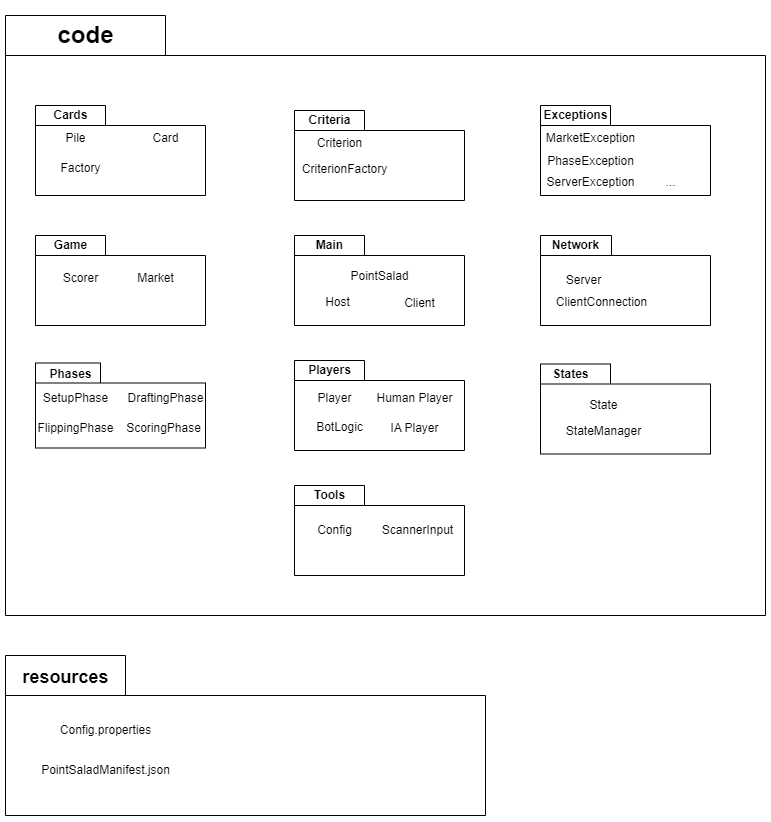

The diagram above was exported from draw.io. Its source (the exported page's mxGraphModel, read from the mxfile embedded in the PNG):
<mxGraphModel dx="1373" dy="699" grid="1" gridSize="10" guides="1" tooltips="1" connect="1" arrows="1" fold="1" page="1" pageScale="1" pageWidth="827" pageHeight="1169" math="0" shadow="0">
  <root>
    <mxCell id="0" />
    <mxCell id="1" parent="0" />
    <mxCell id="P2tQYW_NwC9DAUl9qx_1-8" value="" style="shape=folder;fontStyle=1;spacingTop=10;tabWidth=160;tabHeight=40;tabPosition=left;html=1;whiteSpace=wrap;" parent="1" vertex="1">
      <mxGeometry x="40" y="40" width="760" height="600" as="geometry" />
    </mxCell>
    <mxCell id="bSmHZr5pVBgdG9Q81UQh-1" value="" style="shape=folder;fontStyle=1;spacingTop=10;tabWidth=70;tabHeight=20;tabPosition=left;html=1;whiteSpace=wrap;" parent="1" vertex="1">
      <mxGeometry x="329" y="510" width="170" height="90" as="geometry" />
    </mxCell>
    <mxCell id="fPenf1kh-d95bCijx79R-7" value="" style="shape=folder;fontStyle=1;spacingTop=10;tabWidth=70;tabHeight=20;tabPosition=left;html=1;whiteSpace=wrap;" parent="1" vertex="1">
      <mxGeometry x="575" y="130" width="170" height="90" as="geometry" />
    </mxCell>
    <mxCell id="78uS9UX4g6KJzBRvfuV2-1" value="" style="shape=folder;fontStyle=1;spacingTop=10;tabWidth=70;tabHeight=20;tabPosition=left;html=1;whiteSpace=wrap;" parent="1" vertex="1">
      <mxGeometry x="575" y="388.5" width="170" height="90" as="geometry" />
    </mxCell>
    <mxCell id="4Gkv9QOjaTtv4p6Q7Ph9-1" value="" style="shape=folder;fontStyle=1;spacingTop=10;tabWidth=65;tabHeight=20;tabPosition=left;html=1;whiteSpace=wrap;" parent="1" vertex="1">
      <mxGeometry x="70" y="387.5" width="170" height="85" as="geometry" />
    </mxCell>
    <mxCell id="P2tQYW_NwC9DAUl9qx_1-56" value="" style="shape=folder;fontStyle=1;spacingTop=10;tabWidth=70;tabHeight=20;tabPosition=left;html=1;whiteSpace=wrap;" parent="1" vertex="1">
      <mxGeometry x="329" y="260" width="170" height="90" as="geometry" />
    </mxCell>
    <mxCell id="P2tQYW_NwC9DAUl9qx_1-54" value="" style="shape=folder;fontStyle=1;spacingTop=10;tabWidth=70;tabHeight=20;tabPosition=left;html=1;whiteSpace=wrap;" parent="1" vertex="1">
      <mxGeometry x="329" y="385" width="170" height="90" as="geometry" />
    </mxCell>
    <mxCell id="P2tQYW_NwC9DAUl9qx_1-55" value="Players" style="text;align=center;fontStyle=1;verticalAlign=middle;spacingLeft=3;spacingRight=3;strokeColor=none;rotatable=0;points=[[0,0.5],[1,0.5]];portConstraint=eastwest;html=1;" parent="1" vertex="1">
      <mxGeometry x="329" y="385" width="70" height="20" as="geometry" />
    </mxCell>
    <mxCell id="P2tQYW_NwC9DAUl9qx_1-10" value="" style="shape=folder;fontStyle=1;spacingTop=10;tabWidth=120;tabHeight=40;tabPosition=left;html=1;whiteSpace=wrap;" parent="1" vertex="1">
      <mxGeometry x="40" y="680" width="480" height="160" as="geometry" />
    </mxCell>
    <mxCell id="P2tQYW_NwC9DAUl9qx_1-11" value="&lt;h1&gt;code&lt;/h1&gt;" style="text;align=center;fontStyle=1;verticalAlign=middle;spacingLeft=3;spacingRight=3;strokeColor=none;rotatable=0;points=[[0,0.5],[1,0.5]];portConstraint=eastwest;html=1;" parent="1" vertex="1">
      <mxGeometry x="40" y="40" width="160" height="40" as="geometry" />
    </mxCell>
    <mxCell id="P2tQYW_NwC9DAUl9qx_1-12" value="&lt;h1&gt;&lt;font style=&quot;font-size: 18px;&quot;&gt;resources&lt;/font&gt;&lt;/h1&gt;" style="text;align=center;fontStyle=1;verticalAlign=middle;spacingLeft=3;spacingRight=3;strokeColor=none;rotatable=0;points=[[0,0.5],[1,0.5]];portConstraint=eastwest;html=1;" parent="1" vertex="1">
      <mxGeometry x="40" y="680" width="120" height="40" as="geometry" />
    </mxCell>
    <mxCell id="P2tQYW_NwC9DAUl9qx_1-13" value="" style="shape=folder;fontStyle=1;spacingTop=10;tabWidth=70;tabHeight=20;tabPosition=left;html=1;whiteSpace=wrap;" parent="1" vertex="1">
      <mxGeometry x="70" y="130" width="170" height="90" as="geometry" />
    </mxCell>
    <mxCell id="P2tQYW_NwC9DAUl9qx_1-14" value="" style="shape=folder;fontStyle=1;spacingTop=10;tabWidth=70;tabHeight=20;tabPosition=left;html=1;whiteSpace=wrap;" parent="1" vertex="1">
      <mxGeometry x="70" y="260" width="170" height="90" as="geometry" />
    </mxCell>
    <mxCell id="P2tQYW_NwC9DAUl9qx_1-16" value="" style="shape=folder;fontStyle=1;spacingTop=10;tabWidth=71;tabHeight=20;tabPosition=left;html=1;whiteSpace=wrap;" parent="1" vertex="1">
      <mxGeometry x="575" y="260" width="170" height="90" as="geometry" />
    </mxCell>
    <mxCell id="P2tQYW_NwC9DAUl9qx_1-17" value="Server" style="text;align=center;fontStyle=0;verticalAlign=middle;spacingLeft=3;spacingRight=3;strokeColor=none;rotatable=0;points=[[0,0.5],[1,0.5]];portConstraint=eastwest;html=1;" parent="1" vertex="1">
      <mxGeometry x="578" y="292" width="80" height="26" as="geometry" />
    </mxCell>
    <mxCell id="P2tQYW_NwC9DAUl9qx_1-18" value="Player" style="text;align=center;fontStyle=0;verticalAlign=middle;spacingLeft=3;spacingRight=3;strokeColor=none;rotatable=0;points=[[0,0.5],[1,0.5]];portConstraint=eastwest;html=1;" parent="1" vertex="1">
      <mxGeometry x="329" y="410" width="80" height="26" as="geometry" />
    </mxCell>
    <mxCell id="P2tQYW_NwC9DAUl9qx_1-19" value="IA Player" style="text;align=center;fontStyle=0;verticalAlign=middle;spacingLeft=3;spacingRight=3;strokeColor=none;rotatable=0;points=[[0,0.5],[1,0.5]];portConstraint=eastwest;html=1;" parent="1" vertex="1">
      <mxGeometry x="409" y="440" width="80" height="26" as="geometry" />
    </mxCell>
    <mxCell id="P2tQYW_NwC9DAUl9qx_1-20" value="Human Player" style="text;align=center;fontStyle=0;verticalAlign=middle;spacingLeft=3;spacingRight=3;strokeColor=none;rotatable=0;points=[[0,0.5],[1,0.5]];portConstraint=eastwest;html=1;" parent="1" vertex="1">
      <mxGeometry x="409" y="410" width="80" height="26" as="geometry" />
    </mxCell>
    <mxCell id="P2tQYW_NwC9DAUl9qx_1-22" value="Market" style="text;align=center;fontStyle=0;verticalAlign=middle;spacingLeft=3;spacingRight=3;strokeColor=none;rotatable=0;points=[[0,0.5],[1,0.5]];portConstraint=eastwest;html=1;" parent="1" vertex="1">
      <mxGeometry x="150" y="290" width="80" height="26" as="geometry" />
    </mxCell>
    <mxCell id="P2tQYW_NwC9DAUl9qx_1-24" value="Scorer" style="text;align=center;fontStyle=0;verticalAlign=middle;spacingLeft=3;spacingRight=3;strokeColor=none;rotatable=0;points=[[0,0.5],[1,0.5]];portConstraint=eastwest;html=1;" parent="1" vertex="1">
      <mxGeometry x="75" y="290" width="80" height="26" as="geometry" />
    </mxCell>
    <mxCell id="P2tQYW_NwC9DAUl9qx_1-26" value="Pile" style="text;align=center;fontStyle=0;verticalAlign=middle;spacingLeft=3;spacingRight=3;strokeColor=none;rotatable=0;points=[[0,0.5],[1,0.5]];portConstraint=eastwest;html=1;" parent="1" vertex="1">
      <mxGeometry x="70" y="150" width="80" height="26" as="geometry" />
    </mxCell>
    <mxCell id="P2tQYW_NwC9DAUl9qx_1-27" value="Card" style="text;align=center;fontStyle=0;verticalAlign=middle;spacingLeft=3;spacingRight=3;strokeColor=none;rotatable=0;points=[[0,0.5],[1,0.5]];portConstraint=eastwest;html=1;" parent="1" vertex="1">
      <mxGeometry x="160" y="150" width="80" height="26" as="geometry" />
    </mxCell>
    <mxCell id="P2tQYW_NwC9DAUl9qx_1-32" value="DraftingPhase" style="text;align=center;fontStyle=0;verticalAlign=middle;spacingLeft=3;spacingRight=3;strokeColor=none;rotatable=0;points=[[0,0.5],[1,0.5]];portConstraint=eastwest;html=1;" parent="1" vertex="1">
      <mxGeometry x="160" y="410.5" width="80" height="26" as="geometry" />
    </mxCell>
    <mxCell id="P2tQYW_NwC9DAUl9qx_1-33" value="ScoringPhase" style="text;align=center;fontStyle=0;verticalAlign=middle;spacingLeft=3;spacingRight=3;strokeColor=none;rotatable=0;points=[[0,0.5],[1,0.5]];portConstraint=eastwest;html=1;" parent="1" vertex="1">
      <mxGeometry x="157.5" y="440.5" width="80" height="26" as="geometry" />
    </mxCell>
    <mxCell id="P2tQYW_NwC9DAUl9qx_1-34" value="SetupPhase" style="text;align=center;fontStyle=0;verticalAlign=middle;spacingLeft=3;spacingRight=3;strokeColor=none;rotatable=0;points=[[0,0.5],[1,0.5]];portConstraint=eastwest;html=1;" parent="1" vertex="1">
      <mxGeometry x="70" y="410.5" width="80" height="26" as="geometry" />
    </mxCell>
    <mxCell id="P2tQYW_NwC9DAUl9qx_1-35" value="Factory" style="text;align=center;fontStyle=0;verticalAlign=middle;spacingLeft=3;spacingRight=3;strokeColor=none;rotatable=0;points=[[0,0.5],[1,0.5]];portConstraint=eastwest;html=1;" parent="1" vertex="1">
      <mxGeometry x="75" y="180" width="80" height="26" as="geometry" />
    </mxCell>
    <mxCell id="P2tQYW_NwC9DAUl9qx_1-39" value="FlippingPhase" style="text;align=center;fontStyle=0;verticalAlign=middle;spacingLeft=3;spacingRight=3;strokeColor=none;rotatable=0;points=[[0,0.5],[1,0.5]];portConstraint=eastwest;html=1;" parent="1" vertex="1">
      <mxGeometry x="70" y="440.5" width="80" height="26" as="geometry" />
    </mxCell>
    <mxCell id="P2tQYW_NwC9DAUl9qx_1-40" value="State" style="text;align=center;fontStyle=0;verticalAlign=middle;spacingLeft=3;spacingRight=3;strokeColor=none;rotatable=0;points=[[0,0.5],[1,0.5]];portConstraint=eastwest;html=1;" parent="1" vertex="1">
      <mxGeometry x="597.5" y="416.5" width="80" height="26" as="geometry" />
    </mxCell>
    <mxCell id="P2tQYW_NwC9DAUl9qx_1-42" value="ClientConnection" style="text;align=center;fontStyle=0;verticalAlign=middle;spacingLeft=3;spacingRight=3;strokeColor=none;rotatable=0;points=[[0,0.5],[1,0.5]];portConstraint=eastwest;html=1;" parent="1" vertex="1">
      <mxGeometry x="596" y="314" width="80" height="26" as="geometry" />
    </mxCell>
    <mxCell id="P2tQYW_NwC9DAUl9qx_1-47" value="Cards" style="text;align=center;fontStyle=1;verticalAlign=middle;spacingLeft=3;spacingRight=3;strokeColor=none;rotatable=0;points=[[0,0.5],[1,0.5]];portConstraint=eastwest;html=1;" parent="1" vertex="1">
      <mxGeometry x="70" y="130" width="70" height="20" as="geometry" />
    </mxCell>
    <mxCell id="P2tQYW_NwC9DAUl9qx_1-48" value="Network" style="text;align=center;fontStyle=1;verticalAlign=middle;spacingLeft=3;spacingRight=3;strokeColor=none;rotatable=0;points=[[0,0.5],[1,0.5]];portConstraint=eastwest;html=1;" parent="1" vertex="1">
      <mxGeometry x="575" y="260" width="70" height="20" as="geometry" />
    </mxCell>
    <mxCell id="P2tQYW_NwC9DAUl9qx_1-50" value="Game" style="text;align=center;fontStyle=1;verticalAlign=middle;spacingLeft=3;spacingRight=3;strokeColor=none;rotatable=0;points=[[0,0.5],[1,0.5]];portConstraint=eastwest;html=1;" parent="1" vertex="1">
      <mxGeometry x="70" y="260" width="70" height="20" as="geometry" />
    </mxCell>
    <mxCell id="P2tQYW_NwC9DAUl9qx_1-52" value="States" style="text;align=center;fontStyle=1;verticalAlign=middle;spacingLeft=3;spacingRight=3;strokeColor=none;rotatable=0;points=[[0,0.5],[1,0.5]];portConstraint=eastwest;html=1;" parent="1" vertex="1">
      <mxGeometry x="575" y="388.5" width="60" height="20" as="geometry" />
    </mxCell>
    <mxCell id="P2tQYW_NwC9DAUl9qx_1-37" value="PointSalad" style="text;align=center;fontStyle=0;verticalAlign=middle;spacingLeft=3;spacingRight=3;strokeColor=none;rotatable=0;points=[[0,0.5],[1,0.5]];portConstraint=eastwest;html=1;" parent="1" vertex="1">
      <mxGeometry x="374" y="288" width="80" height="26" as="geometry" />
    </mxCell>
    <mxCell id="P2tQYW_NwC9DAUl9qx_1-57" value="Main" style="text;align=center;fontStyle=1;verticalAlign=middle;spacingLeft=3;spacingRight=3;strokeColor=none;rotatable=0;points=[[0,0.5],[1,0.5]];portConstraint=eastwest;html=1;" parent="1" vertex="1">
      <mxGeometry x="329" y="260" width="70" height="20" as="geometry" />
    </mxCell>
    <mxCell id="BUxWER_w8dCbrZPBdpY1-1" value="Config" style="text;align=center;fontStyle=0;verticalAlign=middle;spacingLeft=3;spacingRight=3;strokeColor=none;rotatable=0;points=[[0,0.5],[1,0.5]];portConstraint=eastwest;html=1;" parent="1" vertex="1">
      <mxGeometry x="329" y="542" width="80" height="26" as="geometry" />
    </mxCell>
    <mxCell id="4Gkv9QOjaTtv4p6Q7Ph9-2" value="Phases" style="text;align=center;fontStyle=1;verticalAlign=middle;spacingLeft=3;spacingRight=3;strokeColor=none;rotatable=0;points=[[0,0.5],[1,0.5]];portConstraint=eastwest;html=1;" parent="1" vertex="1">
      <mxGeometry x="70" y="388.5" width="70" height="20" as="geometry" />
    </mxCell>
    <mxCell id="4Gkv9QOjaTtv4p6Q7Ph9-3" value="StateManager" style="text;align=center;fontStyle=0;verticalAlign=middle;spacingLeft=3;spacingRight=3;strokeColor=none;rotatable=0;points=[[0,0.5],[1,0.5]];portConstraint=eastwest;html=1;" parent="1" vertex="1">
      <mxGeometry x="597.5" y="442.5" width="80" height="26" as="geometry" />
    </mxCell>
    <mxCell id="xyzmI4ynUXNVN0GBXH0x-2" value="ServerException" style="text;align=center;fontStyle=0;verticalAlign=middle;spacingLeft=3;spacingRight=3;strokeColor=none;rotatable=0;points=[[0,0.5],[1,0.5]];portConstraint=eastwest;html=1;" parent="1" vertex="1">
      <mxGeometry x="585" y="194" width="80" height="26" as="geometry" />
    </mxCell>
    <mxCell id="xyzmI4ynUXNVN0GBXH0x-3" value="MarketException" style="text;align=center;fontStyle=0;verticalAlign=middle;spacingLeft=3;spacingRight=3;strokeColor=none;rotatable=0;points=[[0,0.5],[1,0.5]];portConstraint=eastwest;html=1;" parent="1" vertex="1">
      <mxGeometry x="585" y="150" width="80" height="26" as="geometry" />
    </mxCell>
    <mxCell id="xyzmI4ynUXNVN0GBXH0x-4" value="..." style="text;align=center;fontStyle=0;verticalAlign=middle;spacingLeft=3;spacingRight=3;strokeColor=none;rotatable=0;points=[[0,0.5],[1,0.5]];portConstraint=eastwest;html=1;" parent="1" vertex="1">
      <mxGeometry x="665" y="194" width="80" height="26" as="geometry" />
    </mxCell>
    <mxCell id="uzBz49K_iGauguJUdhmG-2" value="PhaseException" style="text;align=center;fontStyle=0;verticalAlign=middle;spacingLeft=3;spacingRight=3;strokeColor=none;rotatable=0;points=[[0,0.5],[1,0.5]];portConstraint=eastwest;html=1;" parent="1" vertex="1">
      <mxGeometry x="585" y="173" width="80" height="26" as="geometry" />
    </mxCell>
    <mxCell id="fPenf1kh-d95bCijx79R-1" value="" style="shape=folder;fontStyle=1;spacingTop=10;tabWidth=70;tabHeight=20;tabPosition=left;html=1;whiteSpace=wrap;" parent="1" vertex="1">
      <mxGeometry x="329" y="135" width="170" height="90" as="geometry" />
    </mxCell>
    <mxCell id="fPenf1kh-d95bCijx79R-2" value="Criterion" style="text;align=center;fontStyle=0;verticalAlign=middle;spacingLeft=3;spacingRight=3;strokeColor=none;rotatable=0;points=[[0,0.5],[1,0.5]];portConstraint=eastwest;html=1;" parent="1" vertex="1">
      <mxGeometry x="334" y="155" width="80" height="26" as="geometry" />
    </mxCell>
    <mxCell id="fPenf1kh-d95bCijx79R-4" value="CriterionFactory" style="text;align=center;fontStyle=0;verticalAlign=middle;spacingLeft=3;spacingRight=3;strokeColor=none;rotatable=0;points=[[0,0.5],[1,0.5]];portConstraint=eastwest;html=1;" parent="1" vertex="1">
      <mxGeometry x="339" y="181" width="80" height="26" as="geometry" />
    </mxCell>
    <mxCell id="fPenf1kh-d95bCijx79R-5" value="Criteria" style="text;align=center;fontStyle=1;verticalAlign=middle;spacingLeft=3;spacingRight=3;strokeColor=none;rotatable=0;points=[[0,0.5],[1,0.5]];portConstraint=eastwest;html=1;" parent="1" vertex="1">
      <mxGeometry x="329" y="135" width="70" height="20" as="geometry" />
    </mxCell>
    <mxCell id="fPenf1kh-d95bCijx79R-8" value="Exceptions" style="text;align=center;fontStyle=1;verticalAlign=middle;spacingLeft=3;spacingRight=3;strokeColor=none;rotatable=0;points=[[0,0.5],[1,0.5]];portConstraint=eastwest;html=1;" parent="1" vertex="1">
      <mxGeometry x="575" y="130" width="70" height="20" as="geometry" />
    </mxCell>
    <mxCell id="fPenf1kh-d95bCijx79R-9" value="BotLogic" style="text;align=center;fontStyle=0;verticalAlign=middle;spacingLeft=3;spacingRight=3;strokeColor=none;rotatable=0;points=[[0,0.5],[1,0.5]];portConstraint=eastwest;html=1;" parent="1" vertex="1">
      <mxGeometry x="334" y="439" width="80" height="26" as="geometry" />
    </mxCell>
    <mxCell id="fPenf1kh-d95bCijx79R-10" value="Config.properties" style="text;align=center;fontStyle=0;verticalAlign=middle;spacingLeft=3;spacingRight=3;strokeColor=none;rotatable=0;points=[[0,0.5],[1,0.5]];portConstraint=eastwest;html=1;" parent="1" vertex="1">
      <mxGeometry x="60" y="740" width="160" height="30" as="geometry" />
    </mxCell>
    <mxCell id="fPenf1kh-d95bCijx79R-11" value="PointSaladManifest.json" style="text;align=center;fontStyle=0;verticalAlign=middle;spacingLeft=3;spacingRight=3;strokeColor=none;rotatable=0;points=[[0,0.5],[1,0.5]];portConstraint=eastwest;html=1;" parent="1" vertex="1">
      <mxGeometry x="60" y="780" width="160" height="30" as="geometry" />
    </mxCell>
    <mxCell id="TeSbcAqWuGerK0WrPY6i-1" value="Host" style="text;align=center;fontStyle=0;verticalAlign=middle;spacingLeft=3;spacingRight=3;strokeColor=none;rotatable=0;points=[[0,0.5],[1,0.5]];portConstraint=eastwest;html=1;" parent="1" vertex="1">
      <mxGeometry x="332" y="314" width="80" height="26" as="geometry" />
    </mxCell>
    <mxCell id="TeSbcAqWuGerK0WrPY6i-2" value="Client" style="text;align=center;fontStyle=0;verticalAlign=middle;spacingLeft=3;spacingRight=3;strokeColor=none;rotatable=0;points=[[0,0.5],[1,0.5]];portConstraint=eastwest;html=1;" parent="1" vertex="1">
      <mxGeometry x="414" y="315" width="80" height="26" as="geometry" />
    </mxCell>
    <mxCell id="bSmHZr5pVBgdG9Q81UQh-2" value="Tools" style="text;align=center;fontStyle=1;verticalAlign=middle;spacingLeft=3;spacingRight=3;strokeColor=none;rotatable=0;points=[[0,0.5],[1,0.5]];portConstraint=eastwest;html=1;" parent="1" vertex="1">
      <mxGeometry x="329" y="510" width="70" height="20" as="geometry" />
    </mxCell>
    <mxCell id="bSmHZr5pVBgdG9Q81UQh-3" value="ScannerInput" style="text;align=center;fontStyle=0;verticalAlign=middle;spacingLeft=3;spacingRight=3;strokeColor=none;rotatable=0;points=[[0,0.5],[1,0.5]];portConstraint=eastwest;html=1;" parent="1" vertex="1">
      <mxGeometry x="412" y="542" width="80" height="26" as="geometry" />
    </mxCell>
  </root>
</mxGraphModel>